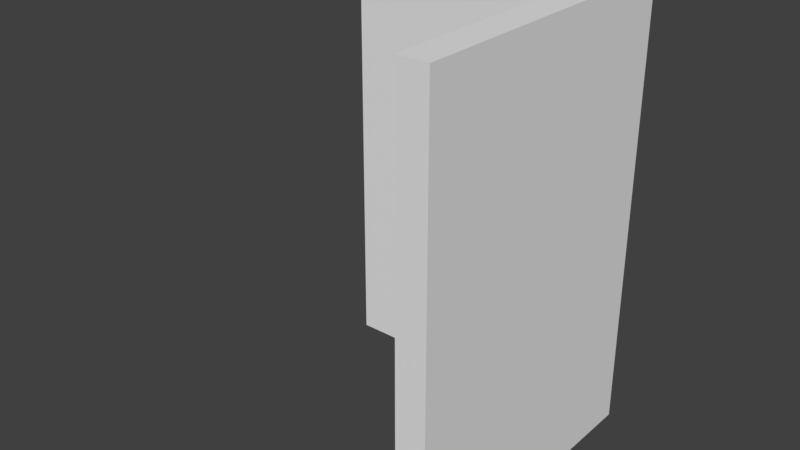 # Source: Inn_WallCorner_2x3x020.blend  (saved by Blender 2.79.0; exported with 4.5.12 LTS)
import bpy
from mathutils import Matrix  # noqa: F401  (used for matrix-valued properties, if any)

bpy.ops.wm.read_factory_settings(use_empty=True)
scene = bpy.context.scene
scene.name = 'Scene'

# ---- collections
col_collection_1 = bpy.data.collections.new('Collection 1'); scene.collection.children.link(col_collection_1)

# ---- world
world_world = bpy.data.worlds.new('World'); scene.world = world_world
world_world.color = (0.05088, 0.05088, 0.05088)
world_world.use_sun_shadow = False
world_world.sun_shadow_jitter_overblur = 0.0
world_world.cycles.sampling_method = 'MANUAL'

# ---- meshes
me_inn_wallcorner_2x3x020 = bpy.data.meshes.new('Inn_WallCorner_2x3x020')
me_inn_wallcorner_2x3x020.from_pydata([(0.0, -0.2, 0.0), (0.0, 0.0, 0.0), (2.0, 0.0, 0.0), (2.0, -0.2, 0.0), (0.0, -0.2, 3.0), (0.0, 0.0, 3.0), (2.0, 0.0, 3.0), (2.0, -0.2, 3.0), (1.8, 0.0, 0.0), (1.8, -0.2, 0.0), (1.8, 0.0, 3.0), (1.8, -0.2, 3.0), (2.0, -2.0, 0.0), (2.0, -2.0, 3.0), (1.8, -2.0, 0.0), (1.8, -2.0, 3.0)], [], [(9, 8, 2, 3), (11, 7, 6, 10), (8, 1, 5, 10), (7, 11, 15, 13), (1, 0, 4, 5), (3, 2, 6, 7), (0, 9, 11, 4), (2, 8, 10, 6), (4, 11, 10, 5), (0, 1, 8, 9), (14, 12, 13, 15), (9, 3, 12, 14), (11, 9, 14, 15), (3, 7, 13, 12)])
me_inn_wallcorner_2x3x020.use_remesh_preserve_volume = False
me_inn_wallcorner_2x3x020.use_remesh_preserve_attributes = False
me_inn_wallcorner_2x3x020.use_mirror_vertex_groups = False
me_inn_wallcorner_2x3x020.update()

# ---- objects
ob_inn_wallcorner_2x3x020 = bpy.data.objects.new('Inn_WallCorner_2x3x020', me_inn_wallcorner_2x3x020)

# ---- transforms, parenting, visibility, modifiers, constraints
ob_inn_wallcorner_2x3x020.location = (0.0, 0.0, 0.0)
ob_inn_wallcorner_2x3x020.lineart.crease_threshold = 0.0

# ---- collection membership
col_collection_1.objects.link(ob_inn_wallcorner_2x3x020)

# ---- scene / render settings (as saved in the file)
scene.frame_start = 1; scene.frame_end = 250; scene.frame_set(1)
scene.render.engine = 'BLENDER_EEVEE_NEXT'
scene.render.resolution_percentage = 50
scene.render.dither_intensity = 0.0
scene.cycles.use_denoising = False
scene.cycles.samples = 128
scene.cycles.sampling_pattern = 'TABULATED_SOBOL'
scene.cycles.use_adaptive_sampling = False
scene.cycles.use_light_tree = False
scene.cycles.blur_glossy = 0.0
scene.cycles.sample_clamp_indirect = 0.0
scene.view_settings.view_transform = 'Standard'
bpy.context.view_layer.update()

# ---- added for rendering (the .blend has no active camera and no usable light): camera, sun
cam_auto = bpy.data.cameras.new('AutoCamera')
cam_auto.lens = 50.0
cam_auto.sensor_width = 36.0
cam_auto.clip_end = 1000.0
ob_auto_camera = bpy.data.objects.new('AutoCamera', cam_auto)
scene.collection.objects.link(ob_auto_camera)
ob_auto_camera.location = (4.8148, -5.57776, 4.55184)
ob_auto_camera.rotation_euler = (1.09748, -7.21219e-08, 0.694738)
scene.camera = ob_auto_camera
light_auto_sun = bpy.data.lights.new('AutoSun', 'SUN')
light_auto_sun.energy = 3.0
light_auto_sun.angle = 0.0523599
ob_auto_sun = bpy.data.objects.new('AutoSun', light_auto_sun)
scene.collection.objects.link(ob_auto_sun)
ob_auto_sun.rotation_euler = (0.872665, 0.174533, 0.523599)
bpy.context.view_layer.update()
